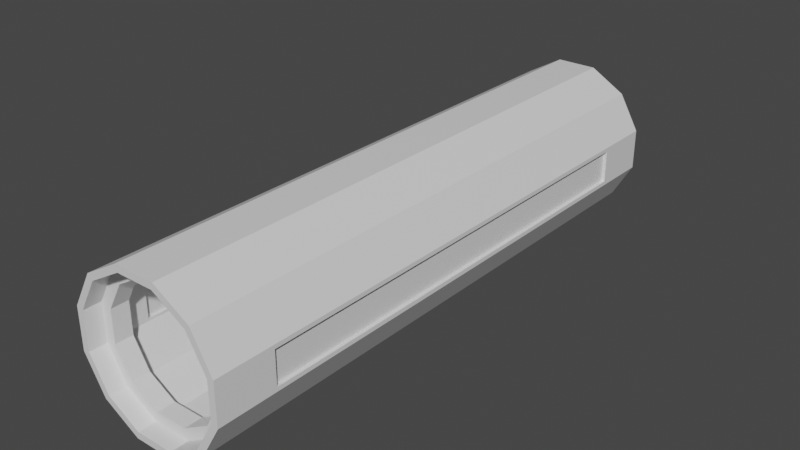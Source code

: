 # Source: restStop.blend  (saved by Blender 2.80.75; exported with 4.5.12 LTS)
import bpy
from mathutils import Matrix  # noqa: F401  (used for matrix-valued properties, if any)

bpy.ops.wm.read_factory_settings(use_empty=True)
scene = bpy.context.scene
scene.name = 'Scene'

# ---- collections
col_collection = bpy.data.collections.new('Collection'); scene.collection.children.link(col_collection)

# ---- materials (node trees are filled in below, after node groups)
mat_base = bpy.data.materials.new('Base')
mat_base.use_transparent_shadow = False
mat_window = bpy.data.materials.new('window')
mat_window.use_transparent_shadow = False

# ---- material node trees
mat_base.use_nodes = True; mat_base.node_tree.nodes.clear()
_N = mat_base.node_tree.nodes; _L = mat_base.node_tree.links
n0 = _N.new('ShaderNodeOutputMaterial'); n0.name = 'Material Output'; n0.location = (300, 300)
n1 = _N.new('ShaderNodeBsdfPrincipled'); n1.name = 'Principled BSDF'; n1.location = (10, 300)
n1.distribution = 'GGX'
n1.subsurface_method = 'BURLEY'
n1.inputs[3].default_value = 1.45
n1.inputs[27].default_value = (0.0, 0.0, 0.0, 1.0)
n1.inputs[28].default_value = 1.0
_L.new(n1.outputs[0], n0.inputs[0])
n0.is_active_output = True
mat_window.use_nodes = True; mat_window.node_tree.nodes.clear()
_N = mat_window.node_tree.nodes; _L = mat_window.node_tree.links
n0 = _N.new('ShaderNodeOutputMaterial'); n0.name = 'Material Output'; n0.location = (300, 300)
n1 = _N.new('ShaderNodeBsdfPrincipled'); n1.name = 'Principled BSDF'; n1.location = (10, 300)
n1.distribution = 'GGX'
n1.subsurface_method = 'BURLEY'
n1.inputs[3].default_value = 1.45
n1.inputs[27].default_value = (0.0, 0.0, 0.0, 1.0)
n1.inputs[28].default_value = 1.0
_L.new(n1.outputs[0], n0.inputs[0])
n0.is_active_output = True

# ---- world
world_world = bpy.data.worlds.new('World'); scene.world = world_world
world_world.use_nodes = True; world_world.node_tree.nodes.clear()
_N = world_world.node_tree.nodes; _L = world_world.node_tree.links
n0 = _N.new('ShaderNodeOutputWorld'); n0.name = 'World Output'; n0.location = (300, 300)
n1 = _N.new('ShaderNodeBackground'); n1.name = 'Background'; n1.location = (10, 300)
n1.inputs[0].default_value = (0.05088, 0.05088, 0.05088, 1.0)
_L.new(n1.outputs[0], n0.inputs[0])
n0.is_active_output = True
world_world.color = (0.05088, 0.05088, 0.05088)
world_world.use_sun_shadow = False
world_world.sun_shadow_jitter_overblur = 0.0

# ---- meshes
me_cylinder = bpy.data.meshes.new('Cylinder')
me_cylinder.from_pydata([(0.5176, 8.0, 1.932), (0.5176, -8.0, 1.932), (1.414, 8.0, 1.414), (1.414, -8.0, 1.414), (1.932, 8.0, 0.5176), (1.932, -8.0, 0.5176), (1.932, 8.0, -0.5176), (1.932, -8.0, -0.5176), (1.414, 8.0, -1.414), (1.414, -8.0, -1.414), (0.5176, 8.0, -1.932), (0.5176, -8.0, -1.932), (-0.5176, 8.0, -1.932), (-0.5176, -8.0, -1.932), (-1.414, 8.0, -1.414), (-1.414, -8.0, -1.414), (-1.932, 8.0, -0.5176), (-1.932, -8.0, -0.5176), (-1.932, 8.0, 0.5176), (-1.932, -8.0, 0.5176), (-1.414, 8.0, 1.414), (-1.414, -8.0, 1.414), (-0.5176, 8.0, 1.932), (-0.5176, -8.0, 1.932), (0.5669, 8.0, 2.116), (0.5669, -8.0, 2.116), (1.549, 8.0, 1.549), (1.549, -8.0, 1.549), (2.116, 8.0, 0.5669), (2.116, -8.0, 0.5669), (2.116, 8.0, -0.5669), (2.116, -8.0, -0.5669), (1.549, 8.0, -1.549), (1.549, -8.0, -1.549), (0.5669, 8.0, -2.116), (0.5669, -8.0, -2.116), (-0.5669, 8.0, -2.116), (-0.5669, -8.0, -2.116), (-1.549, 8.0, -1.549), (-1.549, -8.0, -1.549), (-2.116, 8.0, -0.5669), (-2.116, -8.0, -0.5669), (-2.116, 8.0, 0.5669), (-2.116, -8.0, 0.5669), (-1.549, 8.0, 1.549), (-1.549, -8.0, 1.549), (-0.5669, 8.0, 2.116), (-0.5669, -8.0, 2.116), (0.5176, 7.045, 1.932), (0.5176, -7.045, 1.932), (1.414, -7.045, 1.414), (1.414, 7.045, 1.414), (1.932, -7.045, 0.5176), (1.932, 7.045, 0.5176), (1.932, -7.045, -0.5176), (1.932, 7.045, -0.5176), (1.414, -7.045, -1.414), (1.414, 7.045, -1.414), (0.5176, -7.045, -1.932), (0.5176, 7.045, -1.932), (-0.5176, -7.045, -1.932), (-0.5176, 7.045, -1.932), (-1.414, -7.045, -1.414), (-1.414, 7.045, -1.414), (-1.932, -7.045, -0.5176), (-1.932, 7.045, -0.5176), (-1.932, -7.045, 0.5176), (-1.932, 7.045, 0.5176), (-1.414, -7.045, 1.414), (-1.414, 7.045, 1.414), (-0.5176, -7.045, 1.932), (-0.5176, 7.045, 1.932), (0.5176, -7.522, 1.932), (1.414, -7.522, 1.414), (1.932, -7.522, 0.5176), (1.932, -7.522, -0.5176), (1.414, -7.522, -1.414), (0.5176, -7.522, -1.932), (-0.5176, -7.522, -1.932), (-1.414, -7.522, -1.414), (-1.932, -7.522, -0.5176), (-1.932, -7.522, 0.5176), (-1.414, -7.522, 1.414), (-0.5176, -7.522, 1.932), (1.414, 7.522, 1.414), (1.932, 7.522, 0.5176), (1.932, 7.522, -0.5176), (1.414, 7.522, -1.414), (0.5176, 7.522, -1.932), (-0.5176, 7.522, -1.932), (-1.414, 7.522, -1.414), (-1.932, 7.522, -0.5176), (-1.932, 7.522, 0.5176), (-1.414, 7.522, 1.414), (-0.5176, 7.522, 1.932), (0.5176, 7.522, 1.932), (0.44, 7.522, 1.642), (0.44, 7.045, 1.642), (-0.44, 7.045, 1.642), (-1.202, 7.045, 1.202), (-1.642, 7.045, 0.44), (-1.642, 7.045, -0.44), (-1.202, 7.045, -1.202), (-0.44, 7.045, -1.642), (0.44, 7.045, -1.642), (1.202, 7.045, -1.202), (1.642, 7.045, -0.44), (1.642, 7.045, 0.44), (1.202, 7.045, 1.202), (1.202, 7.522, 1.202), (1.642, 7.522, 0.44), (1.642, 7.522, -0.44), (1.202, 7.522, -1.202), (0.44, 7.522, -1.642), (-0.44, 7.522, -1.642), (-1.202, 7.522, -1.202), (-1.642, 7.522, -0.44), (-1.642, 7.522, 0.44), (-1.202, 7.522, 1.202), (-0.44, 7.522, 1.642), (1.202, -7.522, 1.202), (1.202, -7.045, 1.202), (1.642, -7.522, 0.44), (1.642, -7.045, 0.44), (1.642, -7.522, -0.44), (1.642, -7.045, -0.44), (1.202, -7.522, -1.202), (1.202, -7.045, -1.202), (0.44, -7.522, -1.642), (0.44, -7.045, -1.642), (-0.44, -7.522, -1.642), (-0.44, -7.045, -1.642), (-1.202, -7.522, -1.202), (-1.202, -7.045, -1.202), (-1.642, -7.522, -0.44), (-1.642, -7.045, -0.44), (-1.642, -7.522, 0.44), (-1.642, -7.045, 0.44), (-1.202, -7.522, 1.202), (-1.202, -7.045, 1.202), (-0.44, -7.522, 1.642), (-0.44, -7.045, 1.642), (0.44, -7.045, 1.642), (0.44, -7.522, 1.642), (2.116, 6.4, 0.4535), (2.116, -6.4, 0.4535), (2.116, 6.4, -0.4535), (2.116, -6.4, -0.4535), (-2.116, 6.4, -0.4535), (-2.116, -6.4, -0.4535), (-2.116, 6.4, 0.4535), (-2.116, -6.4, 0.4535), (1.932, 6.4, 0.4535), (1.932, -6.4, 0.4535), (1.932, 6.4, -0.4535), (1.932, -6.4, -0.4535), (-1.932, 6.4, -0.4535), (-1.932, -6.4, -0.4535), (-1.932, 6.4, 0.4535), (-1.932, -6.4, 0.4535), (2.024, 6.4, 0.4535), (2.024, -6.4, 0.4535), (2.024, -6.4, -0.4535), (2.024, 6.4, -0.4535), (-2.024, -6.4, 0.4535), (-2.024, 6.4, 0.4535), (-2.024, 6.4, -0.4535), (-2.024, -6.4, -0.4535)], [], [(72, 73, 3, 1), (73, 74, 5, 3), (74, 75, 7, 5), (75, 76, 9, 7), (76, 77, 11, 9), (77, 78, 13, 11), (78, 79, 15, 13), (79, 80, 17, 15), (80, 81, 19, 17), (81, 82, 21, 19), (82, 83, 23, 21), (83, 72, 1, 23), (24, 25, 27, 26), (26, 27, 29, 28), (28, 29, 145, 144), (30, 31, 33, 32), (32, 33, 35, 34), (34, 35, 37, 36), (36, 37, 39, 38), (38, 39, 41, 40), (29, 31, 147, 145), (42, 43, 45, 44), (44, 45, 47, 46), (46, 47, 25, 24), (9, 11, 35, 33), (19, 21, 45, 43), (6, 4, 28, 30), (16, 14, 38, 40), (2, 0, 24, 26), (5, 7, 31, 29), (15, 17, 41, 39), (12, 10, 34, 36), (22, 20, 44, 46), (1, 3, 27, 25), (11, 13, 37, 35), (21, 23, 47, 45), (8, 6, 30, 32), (18, 16, 40, 42), (7, 9, 33, 31), (17, 19, 43, 41), (4, 2, 26, 28), (14, 12, 36, 38), (0, 22, 46, 24), (3, 5, 29, 27), (13, 15, 39, 37), (23, 1, 25, 47), (10, 8, 32, 34), (20, 18, 42, 44), (65, 63, 102, 101), (71, 48, 49, 70), (90, 91, 116, 115), (69, 71, 70, 68), (48, 71, 98, 97), (67, 69, 68, 66), (51, 48, 97, 108), (31, 30, 146, 147), (89, 90, 115, 114), (63, 65, 64, 62), (59, 57, 105, 104), (61, 63, 62, 60), (67, 65, 101, 100), (59, 61, 60, 58), (88, 89, 114, 113), (57, 59, 58, 56), (53, 51, 108, 107), (55, 57, 56, 54), (87, 88, 113, 112), (30, 28, 144, 146), (61, 59, 104, 103), (51, 53, 52, 50), (94, 95, 96, 119), (48, 51, 50, 49), (49, 50, 121, 142), (75, 74, 122, 124), (56, 58, 129, 127), (83, 82, 138, 140), (64, 66, 137, 135), (76, 75, 124, 126), (72, 83, 140, 143), (50, 52, 123, 121), (77, 76, 126, 128), (58, 60, 131, 129), (66, 68, 139, 137), (78, 77, 128, 130), (0, 2, 84, 95), (2, 4, 85, 84), (4, 6, 86, 85), (6, 8, 87, 86), (8, 10, 88, 87), (10, 12, 89, 88), (12, 14, 90, 89), (14, 16, 91, 90), (16, 18, 92, 91), (18, 20, 93, 92), (20, 22, 94, 93), (22, 0, 95, 94), (119, 96, 97, 98), (118, 119, 98, 99), (117, 118, 99, 100), (116, 117, 100, 101), (115, 116, 101, 102), (114, 115, 102, 103), (113, 114, 103, 104), (112, 113, 104, 105), (111, 112, 105, 106), (110, 111, 106, 107), (109, 110, 107, 108), (96, 109, 108, 97), (95, 84, 109, 96), (57, 55, 106, 105), (91, 92, 117, 116), (84, 85, 110, 109), (71, 69, 99, 98), (92, 93, 118, 117), (63, 61, 103, 102), (85, 86, 111, 110), (55, 53, 107, 106), (93, 94, 119, 118), (86, 87, 112, 111), (69, 67, 100, 99), (141, 142, 143, 140), (139, 141, 140, 138), (137, 139, 138, 136), (135, 137, 136, 134), (133, 135, 134, 132), (131, 133, 132, 130), (129, 131, 130, 128), (127, 129, 128, 126), (125, 127, 126, 124), (123, 125, 124, 122), (121, 123, 122, 120), (142, 121, 120, 143), (82, 81, 136, 138), (70, 49, 142, 141), (74, 73, 120, 122), (62, 64, 135, 133), (81, 80, 134, 136), (54, 56, 127, 125), (73, 72, 143, 120), (80, 79, 132, 134), (68, 70, 141, 139), (60, 62, 133, 131), (79, 78, 130, 132), (52, 54, 125, 123), (41, 43, 151, 149), (40, 41, 149, 148), (43, 42, 150, 151), (42, 40, 148, 150), (160, 161, 153, 152), (162, 163, 154, 155), (163, 160, 152, 154), (161, 162, 155, 153), (164, 165, 158, 159), (165, 166, 156, 158), (167, 164, 159, 157), (166, 167, 157, 156), (64, 157, 159, 66), (66, 159, 158, 67), (67, 158, 156, 65), (65, 156, 157, 64), (52, 153, 155, 54), (54, 155, 154, 55), (55, 154, 152, 53), (53, 152, 153, 52), (145, 147, 162, 161), (146, 144, 160, 163), (147, 146, 163, 162), (144, 145, 161, 160), (161, 160, 163, 162), (148, 149, 167, 166), (149, 151, 164, 167), (150, 148, 166, 165), (151, 150, 165, 164), (166, 165, 164, 167)])
me_cylinder.polygons.foreach_set('material_index', [0, 0, 0, 0, 0, 0, 0, 0, 0, 0, 0, 0, 0, 0, 0, 0, 0, 0, 0, 0, 0, 0, 0, 0, 0, 0, 0, 0, 0, 0, 0, 0, 0, 0, 0, 0, 0, 0, 0, 0, 0, 0, 0, 0, 0, 0, 0, 0, 0, 0, 0, 0, 0, 0, 0, 0, 0, 0, 0, 0, 0, 0, 0, 0, 0, 0, 0, 0, 0, 0, 0, 0, 0, 0, 0, 0, 0, 0, 0, 0, 0, 0, 0, 0, 0, 0, 0, 0, 0, 0, 0, 0, 0, 0, 0, 0, 0, 0, 0, 0, 0, 0, 0, 0, 0, 0, 0, 0, 0, 0, 0, 0, 0, 0, 0, 0, 0, 0, 0, 0, 0, 0, 0, 0, 0, 0, 0, 0, 0, 0, 0, 0, 0, 0, 0, 0, 0, 0, 0, 0, 0, 0, 0, 0, 0, 0, 0, 0, 0, 0, 0, 0, 0, 0, 0, 0, 0, 0, 0, 0, 0, 0, 0, 0, 0, 0, 0, 0, 1, 0, 0, 0, 0, 1])
_uv = me_cylinder.uv_layers.new(name='UVMap')
_uv.uv.foreach_set('vector', [0.507, 0.8808, 0.507, 0.8397, 0.5265, 0.8397, 0.5265, 0.8808, 0.5461, 0.9694, 0.5461, 0.9283, 0.5656, 0.9283, 0.5656, 0.9694, 0.5461, 0.9283, 0.5461, 0.8808, 0.5656, 0.8808, 0.5656, 0.9283, 0.5461, 0.8808, 0.5461, 0.8397, 0.5656, 0.8397, 0.5656, 0.8808, 0.5461, 0.8397, 0.5461, 0.8808, 0.5265, 0.8808, 0.5265, 0.8397, 0.5461, 0.8808, 0.5461, 0.9283, 0.5265, 0.9283, 0.5265, 0.8808, 0.5461, 0.9283, 0.5461, 0.9694, 0.5265, 0.9694, 0.5265, 0.9283, 0.5852, 0.9694, 0.5852, 0.9283, 0.6047, 0.9283, 0.6047, 0.9694, 0.5852, 0.9283, 0.5852, 0.8808, 0.6047, 0.8808, 0.6047, 0.9283, 0.5852, 0.8808, 0.5852, 0.8397, 0.6047, 0.8397, 0.6047, 0.8808, 0.507, 0.9694, 0.507, 0.9283, 0.5265, 0.9283, 0.5265, 0.9694, 0.507, 0.9283, 0.507, 0.8808, 0.5265, 0.8808, 0.5265, 0.9283, 0.04018, 2.186e-08, 0.04018, 0.7334, 6.341e-08, 0.7334, 0.0, 2.186e-08, 0.2535, 0.7334, 0.2535, 0.0, 0.2937, 0.0, 0.2937, 0.7334, 0.2937, 0.7334, 0.2937, 0.0, 0.2983, 0.07334, 0.2983, 0.6601, 0.3401, 0.7334, 0.3401, 0.0, 0.3802, 0.0, 0.3802, 0.7334, 0.507, 2.186e-08, 0.507, 0.7334, 0.4668, 0.7334, 0.4668, 2.186e-08, 0.4668, 2.186e-08, 0.4668, 0.7334, 0.4204, 0.7334, 0.4204, 0.0, 0.4204, 0.0, 0.4204, 0.7334, 0.3802, 0.7334, 0.3802, 2.186e-08, 0.2535, 0.0, 0.2535, 0.7334, 0.2133, 0.7334, 0.2133, 0.0, 0.2937, 0.0, 0.3401, 0.0, 0.3354, 0.07334, 0.2983, 0.07334, 0.1669, 0.0, 0.1669, 0.7334, 0.1267, 0.7334, 0.1267, 0.0, 0.1267, 0.0, 0.1267, 0.7334, 0.08657, 0.7334, 0.08657, 2.186e-08, 0.08657, 2.186e-08, 0.08657, 0.7334, 0.04018, 0.7334, 0.04018, 2.186e-08, 0.5357, 0.8076, 0.5724, 0.8313, 0.5704, 0.8397, 0.5302, 0.8138, 0.6726, 0.719, 0.6514, 0.6779, 0.6569, 0.6718, 0.6801, 0.7168, 0.06539, 0.9189, 0.1077, 0.9189, 0.1098, 0.9273, 0.06337, 0.9273, 0.06539, 0.7418, 0.0287, 0.7655, 0.0232, 0.7594, 0.06337, 0.7334, 0.1444, 0.8952, 0.1656, 0.8541, 0.1731, 0.8563, 0.1499, 0.9013, 0.5145, 0.719, 0.5145, 0.7665, 0.507, 0.7688, 0.507, 0.7168, 0.6514, 0.8076, 0.6726, 0.7665, 0.6801, 0.7688, 0.6569, 0.8138, 0.007518, 0.8066, 0.007518, 0.8541, 0.0, 0.8563, 9.756e-09, 0.8044, 0.1656, 0.8066, 0.1444, 0.7655, 0.1499, 0.7594, 0.1731, 0.8044, 0.5724, 0.6542, 0.5357, 0.6779, 0.5302, 0.6718, 0.5704, 0.6458, 0.5724, 0.8313, 0.6147, 0.8313, 0.6167, 0.8397, 0.5704, 0.8397, 0.6514, 0.6779, 0.6147, 0.6542, 0.6167, 0.6458, 0.6569, 0.6718, 0.0287, 0.8952, 0.06539, 0.9189, 0.06337, 0.9273, 0.0232, 0.9013, 0.1077, 0.7418, 0.06539, 0.7418, 0.06337, 0.7334, 0.1098, 0.7334, 0.5145, 0.7665, 0.5357, 0.8076, 0.5302, 0.8138, 0.507, 0.7688, 0.6726, 0.7665, 0.6726, 0.719, 0.6801, 0.7168, 0.6801, 0.7688, 0.1077, 0.9189, 0.1444, 0.8952, 0.1499, 0.9013, 0.1098, 0.9273, 0.0287, 0.7655, 0.007518, 0.8066, 9.756e-09, 0.8044, 0.0232, 0.7594, 0.1656, 0.8541, 0.1656, 0.8066, 0.1731, 0.8044, 0.1731, 0.8563, 0.5357, 0.6779, 0.5145, 0.719, 0.507, 0.7168, 0.5302, 0.6718, 0.6147, 0.8313, 0.6514, 0.8076, 0.6569, 0.8138, 0.6167, 0.8397, 0.6147, 0.6542, 0.5724, 0.6542, 0.5704, 0.6458, 0.6167, 0.6458, 0.007518, 0.8541, 0.0287, 0.8952, 0.0232, 0.9013, 0.0, 0.8563, 0.1444, 0.7655, 0.1077, 0.7418, 0.1098, 0.7334, 0.1499, 0.7594, 0.7803, 0.6458, 0.817, 0.6695, 0.8084, 0.6793, 0.7772, 0.6591, 0.586, 0.6458, 0.5437, 0.6458, 0.5437, 0.0, 0.586, 0.0, 0.6801, 0.8877, 0.7013, 0.8466, 0.71, 0.8564, 0.692, 0.8913, 0.6227, 0.6458, 0.586, 0.6458, 0.586, 0.0, 0.6227, 4.371e-08, 0.6801, 0.7581, 0.6801, 0.7106, 0.692, 0.7142, 0.692, 0.7545, 0.7751, 0.6458, 0.7385, 0.6458, 0.7385, 0.0, 0.7751, 0.0, 0.7013, 0.7992, 0.6801, 0.7581, 0.692, 0.7545, 0.71, 0.7894, 0.3401, 0.0, 0.3401, 0.7334, 0.3354, 0.6601, 0.3354, 0.07334, 0.6801, 0.9352, 0.6801, 0.8877, 0.692, 0.8913, 0.692, 0.9316, 0.8542, 0.6458, 0.8175, 0.6458, 0.8175, 0.0, 0.8542, 0.0, 0.8382, 0.7581, 0.817, 0.7992, 0.8084, 0.7894, 0.8264, 0.7545, 0.8909, 0.6458, 0.8542, 0.6458, 0.8542, 6.557e-08, 0.8909, 6.557e-08, 0.738, 0.6458, 0.7803, 0.6458, 0.7772, 0.6591, 0.7412, 0.6591, 0.9332, 0.6458, 0.8909, 0.6458, 0.8909, 6.557e-08, 0.9332, 0.0, 0.7013, 0.9763, 0.6801, 0.9352, 0.692, 0.9316, 0.71, 0.9665, 0.9699, 0.6458, 0.9332, 0.6458, 0.9332, 0.0, 0.9699, 6.557e-08, 0.738, 0.8229, 0.7013, 0.7992, 0.71, 0.7894, 0.7412, 0.8096, 0.7018, 0.0, 0.7385, 0.0, 0.7385, 0.6458, 0.7018, 0.6458, 0.738, 1.0, 0.7013, 0.9763, 0.71, 0.9665, 0.7412, 0.9867, 0.3401, 0.7334, 0.2937, 0.7334, 0.2983, 0.6601, 0.3354, 0.6601, 0.8382, 0.7106, 0.8382, 0.7581, 0.8264, 0.7545, 0.8264, 0.7142, 0.6227, 0.0, 0.6594, 0.0, 0.6594, 0.6458, 0.6227, 0.6458, 0.817, 0.8466, 0.8382, 0.8877, 0.8264, 0.8913, 0.8084, 0.8564, 0.5437, 0.6458, 0.507, 0.6458, 0.507, 8.743e-08, 0.5437, 0.0, 0.4315, 0.9105, 0.3891, 0.9105, 0.3923, 0.8972, 0.4283, 0.8972, 0.231, 0.9105, 0.1943, 0.8868, 0.203, 0.877, 0.2342, 0.8972, 0.3312, 0.7982, 0.3524, 0.7571, 0.3611, 0.7668, 0.3431, 0.8018, 0.1943, 0.7571, 0.231, 0.7334, 0.2342, 0.7467, 0.203, 0.7668, 0.4682, 0.7571, 0.4893, 0.7982, 0.4775, 0.8018, 0.4595, 0.7668, 0.2734, 0.9105, 0.231, 0.9105, 0.2342, 0.8972, 0.2702, 0.8972, 0.1731, 0.7982, 0.1943, 0.7571, 0.203, 0.7668, 0.185, 0.8018, 0.3891, 0.9105, 0.3524, 0.8868, 0.3611, 0.877, 0.3923, 0.8972, 0.3101, 0.8868, 0.2734, 0.9105, 0.2702, 0.8972, 0.3014, 0.877, 0.3524, 0.7571, 0.3891, 0.7334, 0.3923, 0.7467, 0.3611, 0.7668, 0.4893, 0.7982, 0.4893, 0.8457, 0.4775, 0.8421, 0.4775, 0.8018, 0.3312, 0.8457, 0.3101, 0.8868, 0.3014, 0.877, 0.3194, 0.8421, 0.8578, 0.7343, 0.8578, 0.7754, 0.8382, 0.7754, 0.8382, 0.7343, 0.5656, 0.9694, 0.5656, 0.9283, 0.5852, 0.9283, 0.5852, 0.9694, 0.5656, 0.9283, 0.5656, 0.8808, 0.5852, 0.8808, 0.5852, 0.9283, 0.5656, 0.8808, 0.5656, 0.8397, 0.5852, 0.8397, 0.5852, 0.8808, 0.8382, 0.9051, 0.8382, 0.864, 0.8578, 0.864, 0.8578, 0.9051, 0.8382, 0.864, 0.8382, 0.8165, 0.8578, 0.8165, 0.8578, 0.864, 0.8382, 0.8165, 0.8382, 0.7754, 0.8578, 0.7754, 0.8578, 0.8165, 0.6243, 0.8397, 0.6243, 0.8808, 0.6047, 0.8808, 0.6047, 0.8397, 0.6243, 0.8808, 0.6243, 0.9283, 0.6047, 0.9283, 0.6047, 0.8808, 0.6243, 0.9283, 0.6243, 0.9694, 0.6047, 0.9694, 0.6047, 0.9283, 0.8578, 0.6458, 0.8578, 0.6869, 0.8382, 0.6869, 0.8382, 0.6458, 0.8578, 0.6869, 0.8578, 0.7343, 0.8382, 0.7343, 0.8382, 0.6869, 0.6243, 0.915, 0.6243, 0.8747, 0.6438, 0.8747, 0.6438, 0.915, 0.6243, 0.9499, 0.6243, 0.915, 0.6438, 0.915, 0.6438, 0.9499, 0.8773, 0.9011, 0.8773, 0.8662, 0.8969, 0.8662, 0.8969, 0.9011, 0.8773, 0.9415, 0.8773, 0.9011, 0.8969, 0.9011, 0.8969, 0.9415, 0.8773, 0.9764, 0.8773, 0.9415, 0.8969, 0.9415, 0.8969, 0.9764, 0.6438, 0.8747, 0.6438, 0.8397, 0.6634, 0.8397, 0.6634, 0.8747, 0.6438, 0.915, 0.6438, 0.8747, 0.6634, 0.8747, 0.6634, 0.915, 0.6438, 0.9499, 0.6438, 0.915, 0.6634, 0.915, 0.6634, 0.9499, 0.8969, 0.7211, 0.8969, 0.756, 0.8773, 0.756, 0.8773, 0.7211, 0.8969, 0.6807, 0.8969, 0.7211, 0.8773, 0.7211, 0.8773, 0.6807, 0.8969, 0.6458, 0.8969, 0.6807, 0.8773, 0.6807, 0.8773, 0.6458, 0.6243, 0.8747, 0.6243, 0.8397, 0.6438, 0.8397, 0.6438, 0.8747, 0.8382, 0.8877, 0.8382, 0.9352, 0.8264, 0.9316, 0.8264, 0.8913, 0.817, 0.7992, 0.7803, 0.8229, 0.7772, 0.8096, 0.8084, 0.7894, 0.7013, 0.8466, 0.738, 0.8229, 0.7412, 0.8362, 0.71, 0.8564, 0.8382, 0.9352, 0.817, 0.9763, 0.8084, 0.9665, 0.8264, 0.9316, 0.6801, 0.7106, 0.7013, 0.6695, 0.71, 0.6793, 0.692, 0.7142, 0.738, 0.8229, 0.7803, 0.8229, 0.7772, 0.8362, 0.7412, 0.8362, 0.817, 0.6695, 0.8382, 0.7106, 0.8264, 0.7142, 0.8084, 0.6793, 0.817, 0.9763, 0.7803, 1.0, 0.7772, 0.9867, 0.8084, 0.9665, 0.7803, 0.8229, 0.738, 0.8229, 0.7412, 0.8096, 0.7772, 0.8096, 0.7803, 0.8229, 0.817, 0.8466, 0.8084, 0.8564, 0.7772, 0.8362, 0.7803, 1.0, 0.738, 1.0, 0.7412, 0.9867, 0.7772, 0.9867, 0.7013, 0.6695, 0.738, 0.6458, 0.7412, 0.6591, 0.71, 0.6793, 0.8578, 0.7211, 0.8578, 0.6807, 0.8773, 0.6807, 0.8773, 0.7211, 0.8578, 0.756, 0.8578, 0.7211, 0.8773, 0.7211, 0.8773, 0.756, 0.8773, 0.7909, 0.8773, 0.756, 0.8969, 0.756, 0.8969, 0.7909, 0.8773, 0.8313, 0.8773, 0.7909, 0.8969, 0.7909, 0.8969, 0.8313, 0.8773, 0.8662, 0.8773, 0.8313, 0.8969, 0.8313, 0.8969, 0.8662, 0.8578, 0.7909, 0.8578, 0.756, 0.8773, 0.756, 0.8773, 0.7909, 0.8578, 0.8313, 0.8578, 0.7909, 0.8773, 0.7909, 0.8773, 0.8313, 0.8578, 0.8662, 0.8578, 0.8313, 0.8773, 0.8313, 0.8773, 0.8662, 0.8773, 0.9415, 0.8773, 0.9764, 0.8578, 0.9764, 0.8578, 0.9415, 0.8773, 0.9011, 0.8773, 0.9415, 0.8578, 0.9415, 0.8578, 0.9011, 0.8773, 0.8662, 0.8773, 0.9011, 0.8578, 0.9011, 0.8578, 0.8662, 0.8578, 0.6807, 0.8578, 0.6458, 0.8773, 0.6458, 0.8773, 0.6807, 0.231, 0.7334, 0.2734, 0.7334, 0.2702, 0.7467, 0.2342, 0.7467, 0.4682, 0.8868, 0.4315, 0.9105, 0.4283, 0.8972, 0.4595, 0.877, 0.1943, 0.8868, 0.1731, 0.8457, 0.185, 0.8421, 0.203, 0.877, 0.4315, 0.7334, 0.4682, 0.7571, 0.4595, 0.7668, 0.4283, 0.7467, 0.2734, 0.7334, 0.3101, 0.7571, 0.3014, 0.7668, 0.2702, 0.7467, 0.3312, 0.8457, 0.3312, 0.7982, 0.3431, 0.8018, 0.3431, 0.8421, 0.1731, 0.8457, 0.1731, 0.7982, 0.185, 0.8018, 0.185, 0.8421, 0.3101, 0.7571, 0.3312, 0.7982, 0.3194, 0.8018, 0.3014, 0.7668, 0.4893, 0.8457, 0.4682, 0.8868, 0.4595, 0.877, 0.4775, 0.8421, 0.3891, 0.7334, 0.4315, 0.7334, 0.4283, 0.7467, 0.3923, 0.7467, 0.3312, 0.7982, 0.3312, 0.8457, 0.3194, 0.8421, 0.3194, 0.8018, 0.3524, 0.8868, 0.3312, 0.8457, 0.3431, 0.8421, 0.3611, 0.877, 0.2133, 0.7334, 0.1669, 0.7334, 0.1716, 0.6601, 0.2087, 0.6601, 0.2133, 0.0, 0.2133, 0.7334, 0.2087, 0.6601, 0.2087, 0.07334, 0.1669, 0.7334, 0.1669, 0.0, 0.1716, 0.07334, 0.1716, 0.6601, 0.1669, 0.0, 0.2133, 0.0, 0.2087, 0.07334, 0.1716, 0.07334, 0.9887, 0.0, 0.9887, 0.5867, 0.985, 0.5867, 0.985, 0.0, 0.9812, 0.5867, 0.9812, 0.0, 0.985, 0.0, 0.985, 0.5867, 0.5006, 0.7334, 0.5006, 0.775, 0.4969, 0.775, 0.4969, 0.7334, 0.4931, 0.8581, 0.4931, 0.8165, 0.4969, 0.8165, 0.4969, 0.8581, 0.9962, 0.5867, 0.9962, 0.0, 1.0, 0.0, 1.0, 0.5867, 0.4931, 0.7334, 0.4931, 0.775, 0.4893, 0.775, 0.4893, 0.7334, 0.4931, 0.8165, 0.4931, 0.775, 0.4969, 0.775, 0.4969, 0.8165, 0.9737, 0.0, 0.9737, 0.5867, 0.9699, 0.5867, 0.9699, 0.0, 0.8175, 0.0, 0.8149, 0.02954, 0.7778, 0.02954, 0.7751, 0.0, 0.7751, 0.0, 0.7778, 0.02954, 0.7778, 0.6163, 0.7751, 0.6458, 0.7751, 0.6458, 0.7778, 0.6163, 0.8149, 0.6163, 0.8175, 0.6458, 0.8175, 0.6458, 0.8149, 0.6163, 0.8149, 0.02954, 0.8175, 0.0, 0.6594, 0.6458, 0.662, 0.6163, 0.6991, 0.6163, 0.7018, 0.6458, 0.7018, 0.6458, 0.6991, 0.6163, 0.6991, 0.02954, 0.7018, 0.0, 0.7018, 0.0, 0.6991, 0.02954, 0.662, 0.02954, 0.6594, 0.0, 0.6594, 0.0, 0.662, 0.02954, 0.662, 0.6163, 0.6594, 0.6458, 0.4893, 0.8581, 0.4893, 0.8165, 0.4931, 0.8165, 0.4931, 0.8581, 0.5044, 0.7334, 0.5044, 0.775, 0.5006, 0.775, 0.5006, 0.7334, 0.9774, 0.5867, 0.9774, 0.0, 0.9812, 0.0, 0.9812, 0.5867, 0.9925, 0.0, 0.9925, 0.5867, 0.9887, 0.5867, 0.9887, 0.0, 0.0709, 5.323e-05, 0.0709, 0.9999, 5.354e-05, 0.9999, 5.323e-05, 5.323e-05, 0.9774, 0.0, 0.9774, 0.5867, 0.9737, 0.5867, 0.9737, 0.0, 0.4893, 0.8165, 0.4893, 0.775, 0.4931, 0.775, 0.4931, 0.8165, 0.4969, 0.7334, 0.4969, 0.775, 0.4931, 0.775, 0.4931, 0.7334, 0.9925, 0.5867, 0.9925, 0.0, 0.9962, 0.0, 0.9962, 0.5867, 0.1419, 0.9999, 0.07101, 0.9999, 0.07101, 5.323e-05, 0.1419, 5.323e-05])
me_cylinder.materials.append(mat_base)
me_cylinder.materials.append(mat_window)
me_cylinder.use_remesh_preserve_volume = False
me_cylinder.use_remesh_preserve_attributes = False
me_cylinder.use_mirror_vertex_groups = False
me_cylinder.update()

# ---- objects
ob_cylinder = bpy.data.objects.new('Cylinder', me_cylinder)

# ---- transforms, parenting, visibility, modifiers, constraints
ob_cylinder.location = (0.0, 0.0, 0.0)
ob_cylinder.lineart.crease_threshold = 0.0

# ---- collection membership
col_collection.objects.link(ob_cylinder)

# ---- scene / render settings (as saved in the file)
scene.frame_start = 1; scene.frame_end = 250; scene.frame_set(1)
scene.render.engine = 'BLENDER_EEVEE_NEXT'
scene.cycles.use_denoising = False
scene.cycles.samples = 128
scene.cycles.sampling_pattern = 'TABULATED_SOBOL'
scene.cycles.use_adaptive_sampling = False
scene.cycles.use_light_tree = False
scene.eevee.use_gtao = True
scene.eevee.gtao_quality = 1.0
scene.eevee.gtao_distance = 0.43
scene.eevee.fast_gi_quality = 1.0
scene.view_settings.view_transform = 'Filmic'
bpy.context.view_layer.update()

# ---- added for rendering (the .blend has no active camera and no usable light): camera, sun
cam_auto = bpy.data.cameras.new('AutoCamera')
cam_auto.lens = 50.0
cam_auto.sensor_width = 36.0
cam_auto.clip_end = 1000.0
ob_auto_camera = bpy.data.objects.new('AutoCamera', cam_auto)
scene.collection.objects.link(ob_auto_camera)
ob_auto_camera.location = (15.805, -18.966, 12.644)
ob_auto_camera.rotation_euler = (1.09748, -7.21219e-08, 0.694738)
scene.camera = ob_auto_camera
light_auto_sun = bpy.data.lights.new('AutoSun', 'SUN')
light_auto_sun.energy = 3.0
light_auto_sun.angle = 0.0523599
ob_auto_sun = bpy.data.objects.new('AutoSun', light_auto_sun)
scene.collection.objects.link(ob_auto_sun)
ob_auto_sun.rotation_euler = (0.872665, 0.174533, 0.523599)
bpy.context.view_layer.update()
